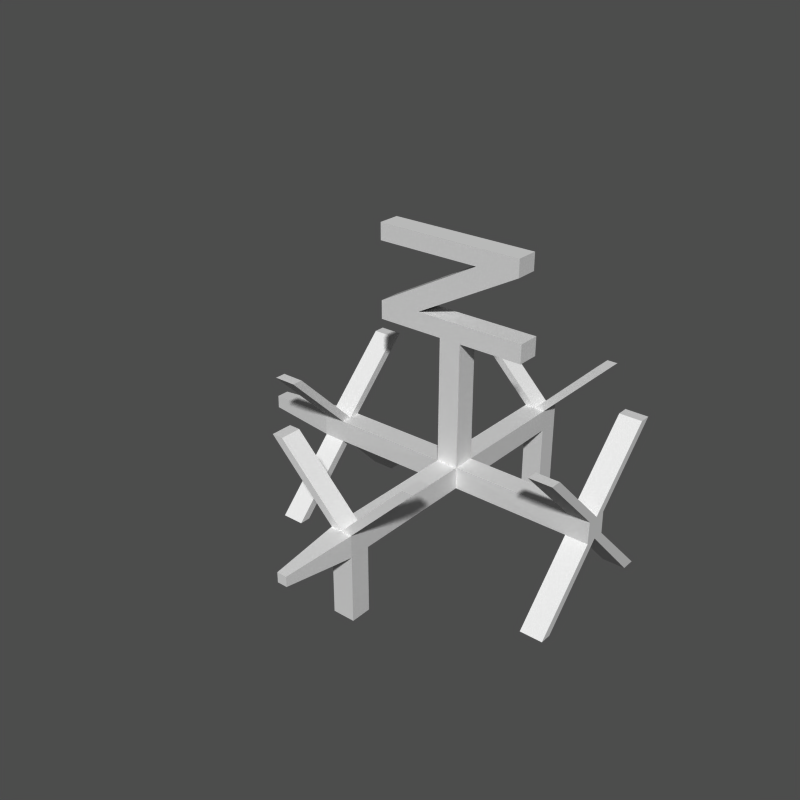 # Source: armature.blend  (saved by Blender 2.59.0; exported with 4.5.12 LTS)
import bpy
from mathutils import Matrix  # noqa: F401  (used for matrix-valued properties, if any)

bpy.ops.wm.read_factory_settings(use_empty=True)
scene = bpy.context.scene
scene.name = '1'

# ---- collections
col_collection_1 = bpy.data.collections.new('Collection 1'); scene.collection.children.link(col_collection_1)

# ---- meshes
me_cube_003 = bpy.data.meshes.new('Cube.003')
me_cube_003.from_pydata([(1.781, -0.1567, -0.1509), (1.781, -0.1509, 0.1509), (1.781, 0.1567, -0.1509), (1.781, 0.1509, 0.1509), (2.091, 0.1509, 0.1509), (2.091, 0.1567, -0.1509), (2.091, -0.1509, 0.1509), (2.091, -0.1567, -0.1509), (1.781, 2.051e-07, 0.1509), (1.781, 1.823e-07, -0.1509), (2.091, 1.823e-07, -0.1509), (2.091, 2.051e-07, 0.1509), (1.781, 0.8612, -1.051), (2.091, 0.8612, -1.051), (2.091, 1.051, -1.051), (1.781, 1.051, -1.051), (1.781, -0.8748, -1.051), (2.091, -0.8748, -1.051), (2.091, -1.031, -1.051), (1.781, -1.031, -1.051), (1.781, -0.9, 1.051), (2.091, -0.9, 1.051), (2.091, -1.051, 1.051), (1.781, -1.051, 1.051), (1.781, 0.9, 1.051), (2.091, 0.9, 1.051), (2.091, 1.051, 1.051), (1.781, 1.051, 1.051), (-1.781, 1.051, 1.051), (-2.092, 1.051, 1.051), (-2.092, 0.9, 1.051), (-1.781, 0.9, 1.051), (-1.781, -1.051, 1.051), (-2.092, -1.051, 1.051), (-2.092, -0.9, 1.051), (-1.781, -0.9, 1.051), (-1.781, -1.031, -1.051), (-2.092, -1.031, -1.051), (-2.092, -0.8748, -1.051), (-1.781, -0.8748, -1.051), (-1.781, 1.051, -1.051), (-2.092, 1.051, -1.051), (-2.092, 0.8612, -1.051), (-1.781, 0.8612, -1.051), (-2.092, 2.051e-07, 0.1509), (-2.092, 1.823e-07, -0.1509), (-1.781, 1.823e-07, -0.1509), (-1.781, 2.051e-07, 0.1509), (-2.092, -0.1567, -0.1509), (-2.092, -0.1509, 0.1509), (-2.092, 0.1567, -0.1509), (-2.092, 0.1509, 0.1509), (-1.781, 0.1509, 0.1509), (-1.781, 0.1567, -0.1509), (-1.781, -0.1509, 0.1509), (-1.781, -0.1567, -0.1509), (0.1503, -0.1509, 0.1509), (0.1503, -0.1509, -0.1509), (-0.1516, -0.1509, -0.1509), (-0.1516, -0.1509, 0.1509), (-0.1516, 0.1509, 1.851), (0.1503, 0.1509, 1.851), (-0.1516, -0.1509, 1.851), (0.1503, -0.1509, 1.851), (0.1503, -0.1509, 2.103), (-0.1516, -0.1509, 2.103), (0.1503, 0.1509, 2.103), (-0.1516, 0.1509, 2.103), (1.021, 0.1509, 2.103), (1.021, -0.1509, 2.103), (1.021, -0.1509, 1.851), (1.021, 0.1509, 1.851), (-0.48, 0.1509, 2.103), (-0.48, -0.1509, 2.103), (-0.7505, -0.1509, 1.851), (-0.7505, 0.1509, 1.851), (-1.07, 0.1509, 1.851), (-1.07, -0.1509, 1.851), (-1.07, -0.1509, 2.103), (-1.07, 0.1509, 2.103), (0.347, 0.1509, 2.879), (0.347, -0.1509, 2.879), (0.9373, -0.1509, 2.879), (0.9373, 0.1509, 2.879), (0.9373, 0.1509, 3.11), (0.9373, -0.1509, 3.11), (0.6175, -0.1509, 3.11), (0.6175, 0.1509, 3.11), (-1.077, 0.1509, 3.11), (-1.077, -0.1509, 3.11), (-1.077, -0.1509, 2.879), (-1.077, 0.1509, 2.879), (-0.1516, -1.842, 0.1509), (-0.1516, -1.842, -0.1509), (0.1503, -1.842, -0.1509), (0.1503, -1.842, 0.1509), (0.1503, -2.127, 0.1509), (0.1503, -2.127, -0.1509), (-0.1516, -2.127, -0.1509), (-0.1516, -2.127, 0.1509), (-0.0006698, -1.842, 0.1509), (-0.0006698, -2.127, 0.1509), (-0.9007, -2.127, 1.051), (-0.9007, -1.842, 1.051), (-1.052, -2.127, 1.051), (-1.052, -1.842, 1.051), (0.8993, -2.127, 1.051), (0.8993, -1.842, 1.051), (1.05, -2.127, 1.051), (1.05, -1.842, 1.051), (-0.1516, -2.127, -1.057), (0.1503, -2.127, -1.057), (0.1503, -1.842, -1.057), (-0.1516, -1.842, -1.057), (-0.06844, -3.091, 0.0844), (-0.06844, -3.091, -0.05114), (0.0671, -3.091, -0.05114), (0.0671, -3.091, 0.0844), (-0.1516, 1.846, -1.057), (0.1503, 1.846, -1.057), (0.1503, 2.132, -1.057), (-0.1516, 2.132, -1.057), (1.05, 1.846, 1.051), (1.05, 2.132, 1.051), (0.8993, 1.846, 1.051), (0.8993, 2.132, 1.051), (-1.052, 1.846, 1.051), (-1.052, 2.132, 1.051), (-0.9007, 1.846, 1.051), (-0.9007, 2.132, 1.051), (-0.0006698, 2.132, 0.1509), (-0.0006698, 1.846, 0.1509), (-0.1516, 2.132, 0.1509), (-0.1516, 2.132, -0.1509), (0.1503, 2.132, -0.1509), (0.1503, 2.132, 0.1509), (0.1503, 1.846, 0.1509), (0.1503, 1.846, -0.1509), (-0.1516, 1.846, -0.1509), (-0.1516, 1.846, 0.1509), (-0.1516, 0.1557, 0.1509), (-0.1516, 0.1557, -0.1509), (0.1503, 0.1557, -0.1509), (0.1503, 0.1557, 0.1509), (-3.091, 0.09354, -0.0901), (-3.091, 0.0901, 0.09009), (-3.091, -0.09354, -0.0901), (-3.091, -0.09009, 0.09009), (-3.091, 1.829e-07, -0.0901), (-3.091, 1.965e-07, 0.09009)], [], [(142, 57, 58, 141), (0, 1, 56, 57), (142, 143, 3, 2), (2, 3, 4, 5), (1, 0, 7, 6), (8, 143, 56), (1, 8, 56), (8, 3, 143), (9, 57, 142), (2, 9, 142), (9, 0, 57), (4, 11, 10, 5), (11, 6, 7, 10), (10, 9, 12, 13), (5, 10, 13, 14), (9, 2, 15, 12), (2, 5, 14, 15), (12, 15, 14, 13), (9, 10, 17, 16), (10, 7, 18, 17), (0, 9, 16, 19), (7, 0, 19, 18), (19, 16, 17, 18), (11, 8, 20, 21), (6, 11, 21, 22), (8, 1, 23, 20), (1, 6, 22, 23), (20, 23, 22, 21), (8, 11, 25, 24), (11, 4, 26, 25), (3, 8, 24, 27), (4, 3, 27, 26), (27, 24, 25, 26), (28, 29, 30, 31), (51, 29, 28, 52), (52, 28, 31, 47), (44, 30, 29, 51), (47, 31, 30, 44), (35, 34, 33, 32), (54, 32, 33, 49), (47, 35, 32, 54), (49, 33, 34, 44), (44, 34, 35, 47), (36, 37, 38, 39), (48, 37, 36, 55), (55, 36, 39, 46), (45, 38, 37, 48), (46, 39, 38, 45), (43, 42, 41, 40), (53, 40, 41, 50), (46, 43, 40, 53), (50, 41, 42, 45), (45, 42, 43, 46), (46, 58, 55), (53, 141, 46), (46, 141, 58), (47, 140, 52), (54, 59, 47), (47, 59, 140), (54, 49, 48, 55), (53, 50, 51, 52), (141, 53, 52, 140), (59, 54, 55, 58), (143, 140, 60, 61), (59, 56, 63, 62), (140, 59, 62, 60), (56, 143, 61, 63), (62, 63, 64, 65), (61, 60, 67, 66), (67, 65, 64, 66), (64, 63, 70, 69), (66, 64, 69, 68), (61, 66, 68, 71), (63, 61, 71, 70), (70, 71, 68, 69), (67, 60, 75, 72), (65, 67, 72, 73), (62, 65, 73, 74), (60, 62, 74, 75), (75, 74, 77, 76), (74, 73, 78, 77), (72, 75, 76, 79), (76, 77, 78, 79), (79, 78, 81, 80), (72, 79, 80, 83), (78, 73, 82, 81), (73, 72, 83, 82), (82, 83, 84, 85), (81, 82, 85, 86), (83, 80, 87, 84), (85, 84, 87, 86), (86, 87, 88, 89), (87, 80, 91, 88), (81, 86, 89, 90), (80, 81, 90, 91), (91, 90, 89, 88), (59, 58, 93, 92), (58, 57, 94, 93), (57, 56, 95, 94), (94, 95, 96, 97), (92, 93, 98, 99), (100, 56, 59), (92, 100, 59), (100, 95, 56), (101, 100, 103, 102), (99, 101, 102, 104), (100, 92, 105, 103), (92, 99, 104, 105), (103, 105, 104, 102), (100, 101, 106, 107), (101, 96, 108, 106), (95, 100, 107, 109), (96, 95, 109, 108), (109, 107, 106, 108), (98, 93, 113, 110), (97, 98, 110, 111), (94, 97, 111, 112), (93, 94, 112, 113), (113, 112, 111, 110), (96, 101, 114, 117), (101, 99, 114), (99, 98, 115, 114), (98, 97, 116, 115), (97, 96, 117, 116), (114, 115, 116), (117, 114, 116), (118, 121, 120, 119), (138, 118, 119, 137), (137, 119, 120, 134), (134, 120, 121, 133), (133, 121, 118, 138), (122, 123, 125, 124), (135, 123, 122, 136), (136, 122, 124, 131), (130, 125, 123, 135), (131, 124, 125, 130), (128, 129, 127, 126), (139, 126, 127, 132), (131, 128, 126, 139), (132, 127, 129, 130), (130, 129, 128, 131), (131, 143, 136), (139, 140, 131), (131, 140, 143), (139, 132, 133, 138), (137, 134, 135, 136), (142, 137, 136, 143), (141, 138, 137, 142), (140, 139, 138, 141), (130, 133, 132), (130, 135, 134, 133), (51, 50, 144, 145), (48, 49, 147, 146), (45, 48, 146, 148), (50, 45, 148, 144), (49, 44, 149, 147), (44, 51, 145, 149), (145, 144, 148, 149), (149, 148, 146, 147)])
_uv = me_cube_003.uv_layers.new(name='UVTex')
_uv.uv.foreach_set('vector', [0.0, 1.0, 0.0, 0.0, 1.0, 0.0, 1.0, 1.0, 0.0, 1.0, 0.0, 0.0, 1.0, 0.0, 1.0, 1.0, 0.0, 1.0, 0.0, 0.0, 1.0, 0.0, 1.0, 1.0, 0.0, 1.0, 0.0, 0.0, 1.0, 0.0, 1.0, 1.0, 0.0, 1.0, 0.0, 0.0, 1.0, 0.0, 1.0, 1.0, 0.0, 1.0, 0.0, 0.0, 1.0, 0.0, 0.0, 1.0, 0.0, 0.0, 1.0, 0.0, 0.0, 1.0, 0.0, 0.0, 1.0, 0.0, 0.0, 1.0, 0.0, 0.0, 1.0, 0.0, 0.0, 1.0, 0.0, 0.0, 1.0, 0.0, 0.0, 1.0, 0.0, 0.0, 1.0, 0.0, 0.0, 1.0, 0.0, 0.0, 1.0, 0.0, 1.0, 1.0, 0.0, 1.0, 0.0, 0.0, 1.0, 0.0, 1.0, 1.0, 0.0, 1.0, 0.0, 0.0, 1.0, 0.0, 1.0, 1.0, 0.0, 1.0, 0.0, 0.0, 1.0, 0.0, 1.0, 1.0, 0.0, 1.0, 0.0, 0.0, 1.0, 0.0, 1.0, 1.0, 0.0, 1.0, 0.0, 0.0, 1.0, 0.0, 1.0, 1.0, 0.0, 1.0, 0.0, 0.0, 1.0, 0.0, 1.0, 1.0, 0.0, 1.0, 0.0, 0.0, 1.0, 0.0, 1.0, 1.0, 0.0, 1.0, 0.0, 0.0, 1.0, 0.0, 1.0, 1.0, 0.0, 1.0, 0.0, 0.0, 1.0, 0.0, 1.0, 1.0, 0.0, 1.0, 0.0, 0.0, 1.0, 0.0, 1.0, 1.0, 0.0, 1.0, 0.0, 0.0, 1.0, 0.0, 1.0, 1.0, 0.0, 1.0, 0.0, 0.0, 1.0, 0.0, 1.0, 1.0, 0.0, 1.0, 0.0, 0.0, 1.0, 0.0, 1.0, 1.0, 0.0, 1.0, 0.0, 0.0, 1.0, 0.0, 1.0, 1.0, 0.0, 1.0, 0.0, 0.0, 1.0, 0.0, 1.0, 1.0, 0.0, 1.0, 0.0, 0.0, 1.0, 0.0, 1.0, 1.0, 0.0, 1.0, 0.0, 0.0, 1.0, 0.0, 1.0, 1.0, 0.0, 1.0, 0.0, 0.0, 1.0, 0.0, 1.0, 1.0, 0.0, 1.0, 0.0, 0.0, 1.0, 0.0, 1.0, 1.0, 0.0, 1.0, 0.0, 0.0, 1.0, 0.0, 1.0, 1.0, 0.0, 1.0, 0.0, 0.0, 1.0, 0.0, 1.0, 1.0, 0.0, 1.0, 0.0, 0.0, 1.0, 0.0, 1.0, 1.0, 0.0, 1.0, 0.0, 0.0, 1.0, 0.0, 1.0, 1.0, 0.0, 1.0, 0.0, 0.0, 1.0, 0.0, 1.0, 1.0, 0.0, 1.0, 0.0, 0.0, 1.0, 0.0, 1.0, 1.0, 0.0, 1.0, 0.0, 0.0, 1.0, 0.0, 1.0, 1.0, 0.0, 1.0, 0.0, 0.0, 1.0, 0.0, 1.0, 1.0, 0.0, 1.0, 0.0, 0.0, 1.0, 0.0, 1.0, 1.0, 0.0, 1.0, 0.0, 0.0, 1.0, 0.0, 1.0, 1.0, 0.0, 1.0, 0.0, 0.0, 1.0, 0.0, 1.0, 1.0, 0.0, 1.0, 0.0, 0.0, 1.0, 0.0, 1.0, 1.0, 0.0, 1.0, 0.0, 0.0, 1.0, 0.0, 1.0, 1.0, 0.0, 1.0, 0.0, 0.0, 1.0, 0.0, 1.0, 1.0, 0.0, 1.0, 0.0, 0.0, 1.0, 0.0, 1.0, 1.0, 0.0, 1.0, 0.0, 0.0, 1.0, 0.0, 1.0, 1.0, 0.0, 1.0, 0.0, 0.0, 1.0, 0.0, 1.0, 1.0, 0.0, 1.0, 0.0, 0.0, 1.0, 0.0, 1.0, 1.0, 0.0, 1.0, 0.0, 0.0, 1.0, 0.0, 1.0, 1.0, 0.0, 1.0, 0.0, 0.0, 1.0, 0.0, 1.0, 1.0, 0.0, 1.0, 0.0, 0.0, 1.0, 0.0, 1.0, 1.0, 0.0, 1.0, 0.0, 0.0, 1.0, 0.0, 1.0, 1.0, 0.0, 1.0, 0.0, 0.0, 1.0, 0.0, 0.0, 1.0, 0.0, 0.0, 1.0, 0.0, 0.0, 1.0, 0.0, 0.0, 1.0, 0.0, 0.0, 1.0, 0.0, 0.0, 1.0, 0.0, 0.0, 1.0, 0.0, 0.0, 1.0, 0.0, 0.0, 1.0, 0.0, 0.0, 1.0, 0.0, 0.0, 1.0, 0.0, 0.0, 1.0, 0.0, 1.0, 1.0, 0.0, 1.0, 0.0, 0.0, 1.0, 0.0, 1.0, 1.0, 0.0, 1.0, 0.0, 0.0, 1.0, 0.0, 1.0, 1.0, 0.0, 1.0, 0.0, 0.0, 1.0, 0.0, 1.0, 1.0, 0.0, 1.0, 0.0, 0.0, 1.0, 0.0, 1.0, 1.0, 0.0, 1.0, 0.0, 0.0, 1.0, 0.0, 1.0, 1.0, 0.0, 1.0, 0.0, 0.0, 1.0, 0.0, 1.0, 1.0, 0.0, 1.0, 0.0, 0.0, 1.0, 0.0, 1.0, 1.0, 0.0, 1.0, 0.0, 0.0, 1.0, 0.0, 1.0, 1.0, 0.0, 1.0, 0.0, 0.0, 1.0, 0.0, 1.0, 1.0, 0.0, 1.0, 0.0, 0.0, 1.0, 0.0, 1.0, 1.0, 0.0, 1.0, 0.0, 0.0, 1.0, 0.0, 1.0, 1.0, 0.0, 1.0, 0.0, 0.0, 1.0, 0.0, 1.0, 1.0, 0.0, 1.0, 0.0, 0.0, 1.0, 0.0, 1.0, 1.0, 0.0, 1.0, 0.0, 0.0, 1.0, 0.0, 1.0, 1.0, 0.0, 1.0, 0.0, 0.0, 1.0, 0.0, 1.0, 1.0, 0.0, 1.0, 0.0, 0.0, 1.0, 0.0, 1.0, 1.0, 0.0, 1.0, 0.0, 0.0, 1.0, 0.0, 1.0, 1.0, 0.0, 1.0, 0.0, 0.0, 1.0, 0.0, 1.0, 1.0, 0.0, 1.0, 0.0, 0.0, 1.0, 0.0, 1.0, 1.0, 0.0, 1.0, 0.0, 0.0, 1.0, 0.0, 1.0, 1.0, 0.0, 1.0, 0.0, 0.0, 1.0, 0.0, 1.0, 1.0, 0.0, 1.0, 0.0, 0.0, 1.0, 0.0, 1.0, 1.0, 0.0, 1.0, 0.0, 0.0, 1.0, 0.0, 1.0, 1.0, 0.0, 1.0, 0.0, 0.0, 1.0, 0.0, 1.0, 1.0, 0.0, 1.0, 0.0, 0.0, 1.0, 0.0, 1.0, 1.0, 0.0, 1.0, 0.0, 0.0, 1.0, 0.0, 1.0, 1.0, 0.0, 1.0, 0.0, 0.0, 1.0, 0.0, 1.0, 1.0, 0.0, 1.0, 0.0, 0.0, 1.0, 0.0, 1.0, 1.0, 0.0, 1.0, 0.0, 0.0, 1.0, 0.0, 1.0, 1.0, 0.0, 1.0, 0.0, 0.0, 1.0, 0.0, 1.0, 1.0, 0.0, 1.0, 0.0, 0.0, 1.0, 0.0, 1.0, 1.0, 0.0, 1.0, 0.0, 0.0, 1.0, 0.0, 1.0, 1.0, 0.0, 1.0, 0.0, 0.0, 1.0, 0.0, 1.0, 1.0, 0.0, 1.0, 0.0, 0.0, 1.0, 0.0, 1.0, 1.0, 0.0, 1.0, 0.0, 0.0, 1.0, 0.0, 1.0, 1.0, 0.0, 1.0, 0.0, 0.0, 1.0, 0.0, 1.0, 1.0, 0.0, 1.0, 0.0, 0.0, 1.0, 0.0, 1.0, 1.0, 0.0, 1.0, 0.0, 0.0, 1.0, 0.0, 1.0, 1.0, 0.0, 1.0, 0.0, 0.0, 1.0, 0.0, 1.0, 1.0, 0.0, 1.0, 0.0, 0.0, 1.0, 0.0, 1.0, 1.0, 0.0, 1.0, 0.0, 0.0, 1.0, 0.0, 1.0, 1.0, 0.0, 1.0, 0.0, 0.0, 1.0, 0.0, 0.0, 1.0, 0.0, 0.0, 1.0, 0.0, 0.0, 1.0, 0.0, 0.0, 1.0, 0.0, 0.0, 1.0, 0.0, 0.0, 1.0, 0.0, 1.0, 1.0, 0.0, 1.0, 0.0, 0.0, 1.0, 0.0, 1.0, 1.0, 0.0, 1.0, 0.0, 0.0, 1.0, 0.0, 1.0, 1.0, 0.0, 1.0, 0.0, 0.0, 1.0, 0.0, 1.0, 1.0, 0.0, 1.0, 0.0, 0.0, 1.0, 0.0, 1.0, 1.0, 0.0, 1.0, 0.0, 0.0, 1.0, 0.0, 1.0, 1.0, 0.0, 1.0, 0.0, 0.0, 1.0, 0.0, 1.0, 1.0, 0.0, 1.0, 0.0, 0.0, 1.0, 0.0, 1.0, 1.0, 0.0, 1.0, 0.0, 0.0, 1.0, 0.0, 1.0, 1.0, 0.0, 1.0, 0.0, 0.0, 1.0, 0.0, 1.0, 1.0, 0.0, 1.0, 0.0, 0.0, 1.0, 0.0, 1.0, 1.0, 0.0, 1.0, 0.0, 0.0, 1.0, 0.0, 1.0, 1.0, 0.0, 1.0, 0.0, 0.0, 1.0, 0.0, 1.0, 1.0, 0.0, 1.0, 0.0, 0.0, 1.0, 0.0, 1.0, 1.0, 0.0, 1.0, 0.0, 0.0, 1.0, 0.0, 1.0, 1.0, 0.0, 1.0, 0.0, 0.0, 1.0, 0.0, 1.0, 1.0, 0.0, 1.0, 0.0, 0.0, 1.0, 0.0, 0.0, 1.0, 0.0, 0.0, 1.0, 0.0, 1.0, 1.0, 0.0, 1.0, 0.0, 0.0, 1.0, 0.0, 1.0, 1.0, 0.0, 1.0, 0.0, 0.0, 1.0, 0.0, 1.0, 1.0, 0.0, 1.0, 0.0, 0.0, 1.0, 0.0, 0.0, 1.0, 0.0, 0.0, 1.0, 0.0, 0.0, 1.0, 0.0, 0.0, 1.0, 0.0, 1.0, 1.0, 0.0, 1.0, 0.0, 0.0, 1.0, 0.0, 1.0, 1.0, 0.0, 1.0, 0.0, 0.0, 1.0, 0.0, 1.0, 1.0, 0.0, 1.0, 0.0, 0.0, 1.0, 0.0, 1.0, 1.0, 0.0, 1.0, 0.0, 0.0, 1.0, 0.0, 1.0, 1.0, 0.0, 1.0, 0.0, 0.0, 1.0, 0.0, 1.0, 1.0, 0.0, 1.0, 0.0, 0.0, 1.0, 0.0, 1.0, 1.0, 0.0, 1.0, 0.0, 0.0, 1.0, 0.0, 1.0, 1.0, 0.0, 1.0, 0.0, 0.0, 1.0, 0.0, 1.0, 1.0, 0.0, 1.0, 0.0, 0.0, 1.0, 0.0, 1.0, 1.0, 0.0, 1.0, 0.0, 0.0, 1.0, 0.0, 1.0, 1.0, 0.0, 1.0, 0.0, 0.0, 1.0, 0.0, 1.0, 1.0, 0.0, 1.0, 0.0, 0.0, 1.0, 0.0, 1.0, 1.0, 0.0, 1.0, 0.0, 0.0, 1.0, 0.0, 1.0, 1.0, 0.0, 1.0, 0.0, 0.0, 1.0, 0.0, 1.0, 1.0, 0.0, 1.0, 0.0, 0.0, 1.0, 0.0, 0.0, 1.0, 0.0, 0.0, 1.0, 0.0, 0.0, 1.0, 0.0, 0.0, 1.0, 0.0, 0.0, 1.0, 0.0, 0.0, 1.0, 0.0, 1.0, 1.0, 0.0, 1.0, 0.0, 0.0, 1.0, 0.0, 1.0, 1.0, 0.0, 1.0, 0.0, 0.0, 1.0, 0.0, 1.0, 1.0, 0.0, 1.0, 0.0, 0.0, 1.0, 0.0, 1.0, 1.0, 0.0, 1.0, 0.0, 0.0, 1.0, 0.0, 1.0, 1.0, 0.0, 1.0, 0.0, 0.0, 1.0, 0.0, 0.0, 1.0, 0.0, 0.0, 1.0, 0.0, 1.0, 1.0, 0.0, 1.0, 0.0, 0.0, 1.0, 0.0, 1.0, 1.0, 0.0, 1.0, 0.0, 0.0, 1.0, 0.0, 1.0, 1.0, 0.0, 1.0, 0.0, 0.0, 1.0, 0.0, 1.0, 1.0, 0.0, 1.0, 0.0, 0.0, 1.0, 0.0, 1.0, 1.0, 0.0, 1.0, 0.0, 0.0, 1.0, 0.0, 1.0, 1.0, 0.0, 1.0, 0.0, 0.0, 1.0, 0.0, 1.0, 1.0, 0.0, 1.0, 0.0, 0.0, 1.0, 0.0, 1.0, 1.0, 0.0, 1.0, 0.0, 0.0, 1.0, 0.0, 1.0, 1.0])
me_cube_003.use_remesh_preserve_volume = False
me_cube_003.use_remesh_preserve_attributes = False
me_cube_003.use_mirror_vertex_groups = False
me_cube_003.update()
arm_armature_001 = bpy.data.armatures.new('Armature.001')  # bones are not reproduced

# ---- objects
ob_armature_001 = bpy.data.objects.new('Armature.001', arm_armature_001)
ob_cube_001 = bpy.data.objects.new('Cube.001', me_cube_003)

# ---- transforms, parenting, visibility, modifiers, constraints
ob_armature_001.location = (0.0, 0.0, 0.0)
ob_armature_001.rotation_euler = (1.571, -0.0, -0.0)
ob_armature_001.lock_rotations_4d = False
ob_armature_001.empty_display_type = 'ARROWS'
ob_armature_001.color = (0.0, 0.0, 0.0, 1.0)
ob_armature_001.show_in_front = True
ob_armature_001.lineart.crease_threshold = 0.0
ob_cube_001.parent = ob_armature_001
ob_cube_001.matrix_parent_inverse = Matrix(((1.0, 0.0, 0.0, 0.0), (0.0, 7.55e-08, 1.0, 0.0), (0.0, -1.0, 7.55e-08, 0.0), (0.0, 0.0, 0.0, 1.0)))
ob_cube_001.location = (0.0, 0.0, 0.0)
ob_cube_001.lock_rotations_4d = False
ob_cube_001.empty_display_type = 'ARROWS'
ob_cube_001.color = (0.0, 0.0, 0.0, 1.0)
ob_cube_001.lineart.crease_threshold = 0.0
_vg = ob_cube_001.vertex_groups.new(name='Bone.001')
for _i, _w in zip([56, 57, 58, 59, 130, 131, 132, 133, 134, 135, 136, 137, 138, 139, 140, 141, 142, 143], [0.8218, 0.8218, 0.8205, 0.8205, 1.0, 1.0, 0.9894, 0.9894, 0.9898, 0.9898, 0.9976, 0.9976, 0.9974, 0.9974, 0.9073, 0.9073, 0.9084, 0.9084]): _vg.add([_i], _w, 'REPLACE')
_vg = ob_cube_001.vertex_groups.new(name='Bone.003')
for _i, _w in zip([126, 127, 128, 129, 130, 131, 132, 133, 134, 135, 136, 137, 138, 139], [0.9935, 0.9993, 0.9845, 0.9943, 1.0, 1.0, 1.0, 0.9788, 0.9795, 0.9795, 0.9685, 0.9686, 0.9678, 1.0]): _vg.add([_i], _w, 'REPLACE')
_vg = ob_cube_001.vertex_groups.new(name='Bone.004')
for _i, _w in zip([122, 123, 124, 125, 130, 131, 132, 133, 134, 135, 136, 137, 138, 139], [0.9936, 0.9994, 0.9841, 0.9941, 1.0, 1.0, 0.9788, 0.9788, 0.9795, 1.0, 1.0, 0.9686, 0.9678, 0.9678]): _vg.add([_i], _w, 'REPLACE')
_vg = ob_cube_001.vertex_groups.new(name='Bone.005')
for _i, _w in zip([118, 119, 120, 121, 130, 131, 132, 133, 134, 135, 136, 137, 138, 139], [0.7143, 0.7182, 0.7755, 0.7719, 0.9997, 0.9938, 0.9492, 0.9933, 0.994, 0.9507, 0.9264, 0.9809, 0.9798, 0.9247]): _vg.add([_i], _w, 'REPLACE')
_vg = ob_cube_001.vertex_groups.new(name='Bone.002')
for _i, _w in zip([56, 57, 58, 59, 92, 93, 94, 95, 96, 97, 98, 99, 100, 101, 140, 141, 142, 143], [0.908, 0.908, 0.9068, 0.9068, 0.9973, 0.9973, 0.9975, 0.9975, 0.9907, 0.9907, 0.9904, 0.9904, 1.0, 1.0, 0.8158, 0.8158, 0.8171, 0.8171]): _vg.add([_i], _w, 'REPLACE')
_vg = ob_cube_001.vertex_groups.new(name='Bone.006')
for _i, _w in zip([92, 93, 94, 95, 96, 97, 98, 99, 100, 101, 110, 111, 112, 113], [0.5297, 0.7555, 0.7592, 0.5339, 0.6254, 0.8373, 0.834, 0.6213, 0.7574, 0.8357, 0.783, 0.7866, 0.7041, 0.7002]): _vg.add([_i], _w, 'REPLACE')
_vg = ob_cube_001.vertex_groups.new(name='Bone.007')
for _i, _w in zip([92, 93, 94, 95, 96, 97, 98, 99, 100, 101, 102, 103, 104, 105], [1.0, 0.9649, 0.9657, 0.9657, 0.9814, 0.9814, 0.9808, 1.0, 1.0, 1.0, 0.9958, 0.9816, 0.9998, 0.9914]): _vg.add([_i], _w, 'REPLACE')
_vg = ob_cube_001.vertex_groups.new(name='Bone.008')
for _i, _w in zip([92, 93, 94, 95, 96, 97, 98, 99, 100, 101, 106, 107, 108, 109], [0.9649, 0.9649, 0.9657, 1.0, 1.0, 0.9814, 0.9808, 0.9808, 1.0, 1.0, 0.9955, 0.9812, 0.9998, 0.9916]): _vg.add([_i], _w, 'REPLACE')
_vg = ob_cube_001.vertex_groups.new(name='Bone.009')
for _i, _w in zip([92, 93, 94, 95, 96, 97, 98, 99, 100, 101, 114, 115, 116, 117], [0.9298, 0.9298, 0.9314, 0.9314, 0.9894, 0.9894, 0.9886, 0.9886, 0.9943, 1.0, 0.9721, 0.9901, 0.9907, 0.9729]): _vg.add([_i], _w, 'REPLACE')
_vg = ob_cube_001.vertex_groups.new(name='Bone.010')
for _i, _w in zip([44, 45, 46, 47, 48, 49, 50, 51, 52, 53, 54, 55, 56, 57, 58, 59, 140, 141, 142, 143], [1.0, 1.0, 1.0, 1.0, 0.9948, 0.9958, 0.9948, 0.9958, 0.9964, 0.9954, 0.9964, 0.9954, 0.8218, 0.8218, 0.9075, 0.9075, 0.9033, 0.9033, 0.8171, 0.8171]): _vg.add([_i], _w, 'REPLACE')
_vg = ob_cube_001.vertex_groups.new(name='Bone.017')
for _i, _w in zip([32, 33, 34, 35, 44, 45, 46, 47, 48, 49, 50, 51, 52, 53, 54, 55], [0.9367, 1.0, 1.0, 0.9191, 1.0, 1.0, 0.9654, 0.9817, 0.9895, 1.0, 0.9896, 0.9917, 0.9107, 0.9057, 0.9939, 0.9055]): _vg.add([_i], _w, 'REPLACE')
_vg = ob_cube_001.vertex_groups.new(name='Bone.018')
for _i, _w in zip([28, 29, 30, 31, 44, 45, 46, 47, 48, 49, 50, 51, 52, 53, 54, 55], [0.9367, 1.0, 1.0, 0.9191, 1.0, 1.0, 0.9654, 0.9817, 0.9896, 0.9917, 0.9895, 1.0, 0.9939, 0.9055, 0.9107, 0.9057]): _vg.add([_i], _w, 'REPLACE')
_vg = ob_cube_001.vertex_groups.new(name='Bone.019')
for _i, _w in zip([36, 37, 38, 39, 44, 45, 46, 47, 48, 49, 50, 51, 52, 53, 54, 55], [0.9416, 1.0, 0.999, 0.9064, 1.0, 1.0, 0.9817, 0.9654, 1.0, 0.9917, 0.9896, 0.9917, 0.9107, 0.9057, 0.9107, 0.9938]): _vg.add([_i], _w, 'REPLACE')
_vg = ob_cube_001.vertex_groups.new(name='Bone.020')
for _i, _w in zip([40, 41, 42, 43, 44, 45, 46, 47, 48, 49, 50, 51, 52, 53, 54, 55], [0.9367, 1.0, 0.9973, 0.8985, 1.0, 1.0, 0.9817, 0.9654, 0.9896, 0.9917, 1.0, 0.9917, 0.9107, 0.9938, 0.9107, 0.9057]): _vg.add([_i], _w, 'REPLACE')
_vg = ob_cube_001.vertex_groups.new(name='Bone.021')
for _i, _w in zip([44, 45, 46, 47, 48, 49, 50, 51, 52, 53, 54, 55, 144, 145, 146, 147, 148, 149], [1.0, 1.0, 0.9307, 0.9307, 0.9886, 0.9918, 0.9886, 0.9918, 0.8213, 0.8114, 0.8213, 0.8114, 0.9449, 0.9486, 0.9449, 0.9486, 0.9873, 0.9873]): _vg.add([_i], _w, 'REPLACE')
_vg = ob_cube_001.vertex_groups.new(name='Bone.011')
for _i, _w in zip([0, 1, 2, 3, 4, 5, 6, 7, 8, 9, 10, 11, 56, 57, 58, 59, 140, 141, 142, 143], [0.9954, 0.9964, 0.9954, 0.9964, 0.9959, 0.9949, 0.9959, 0.9949, 1.0, 1.0, 1.0, 1.0, 0.9074, 0.9074, 0.8205, 0.8205, 0.8158, 0.8158, 0.9032, 0.9032]): _vg.add([_i], _w, 'REPLACE')
_vg = ob_cube_001.vertex_groups.new(name='Bone.012')
for _i, _w in zip([0, 1, 2, 3, 4, 5, 6, 7, 8, 9, 10, 11, 20, 21, 22, 23], [0.9046, 0.9936, 0.9049, 0.9099, 0.9918, 0.9897, 1.0, 0.9897, 0.9812, 0.9648, 1.0, 1.0, 0.9181, 1.0, 1.0, 0.9358]): _vg.add([_i], _w, 'REPLACE')
_vg = ob_cube_001.vertex_groups.new(name='Bone.014')
for _i, _w in zip([0, 1, 2, 3, 4, 5, 6, 7, 8, 9, 10, 11, 24, 25, 26, 27], [0.9049, 0.9099, 0.9046, 0.9936, 1.0, 0.9897, 0.9918, 0.9897, 0.9812, 0.9648, 1.0, 1.0, 0.9181, 1.0, 1.0, 0.9358]): _vg.add([_i], _w, 'REPLACE')
_vg = ob_cube_001.vertex_groups.new(name='Bone.015')
for _i, _w in zip([0, 1, 2, 3, 4, 5, 6, 7, 8, 9, 10, 11, 16, 17, 18, 19], [0.9342, 0.7418, 0.7334, 0.7418, 0.9109, 0.9044, 0.9109, 1.0, 0.8435, 0.8916, 0.9987, 0.9802, 0.9006, 0.9986, 1.0, 0.9407]): _vg.add([_i], _w, 'REPLACE')
_vg = ob_cube_001.vertex_groups.new(name='Bone.016')
for _i, _w in zip([0, 1, 2, 3, 4, 5, 6, 7, 8, 9, 10, 11, 12, 13, 14, 15], [0.9049, 0.9099, 0.9935, 0.9099, 0.9918, 1.0, 0.9918, 0.9897, 0.9648, 0.9812, 1.0, 1.0, 0.8974, 0.9974, 1.0, 0.9358]): _vg.add([_i], _w, 'REPLACE')
_vg = ob_cube_001.vertex_groups.new(name='Bone.022')
for _i, _w in zip([56, 57, 58, 59, 60, 61, 62, 63, 64, 65, 66, 67, 72, 73, 140, 141, 142, 143], [0.908, 0.8218, 0.8205, 0.9068, 0.9975, 0.9977, 0.9975, 0.9977, 0.9946, 0.9944, 0.9946, 0.9944, 0.6064, 0.6064, 0.9027, 0.8158, 0.8171, 0.9038]): _vg.add([_i], _w, 'REPLACE')
_vg = ob_cube_001.vertex_groups.new(name='Bone.023')
for _i, _w in zip([60, 61, 62, 63, 64, 65, 66, 67, 72, 73, 74, 75, 76, 77, 78, 79], [0.9883, 0.9429, 0.9883, 0.9429, 0.9785, 1.0, 0.9785, 1.0, 0.9848, 0.9848, 0.8792, 0.8792, 0.757, 0.757, 0.8528, 0.8528]): _vg.add([_i], _w, 'REPLACE')
_vg = ob_cube_001.vertex_groups.new(name='Bone.025')
for _i, _w in zip([60, 61, 62, 63, 64, 65, 66, 67, 72, 73, 74, 75, 76, 77, 78, 79, 80, 81, 82, 83, 84, 85, 86, 87], [0.4985, 0.1627, 0.4985, 0.1627, 0.733, 0.8964, 0.733, 0.8964, 0.9806, 0.9806, 0.8978, 0.8978, 0.9514, 0.9514, 0.9706, 0.9706, 0.9921, 0.9921, 1.0, 1.0, 1.0, 1.0, 0.9668, 0.9668]): _vg.add([_i], _w, 'REPLACE')
_vg = ob_cube_001.vertex_groups.new(name='Bone.026')
for _i, _w in zip([80, 81, 82, 83, 84, 85, 86, 87, 88, 89, 90, 91], [1.0, 1.0, 1.0, 1.0, 1.0, 1.0, 1.0, 1.0, 1.0, 1.0, 0.9997, 0.9997]): _vg.add([_i], _w, 'REPLACE')
_vg = ob_cube_001.vertex_groups.new(name='Bone.024')
for _i, _w in zip([60, 61, 62, 63, 64, 65, 66, 67, 68, 69, 70, 71], [0.9414, 0.9884, 0.9414, 0.9884, 1.0, 0.9775, 1.0, 0.9775, 0.8869, 0.8869, 0.796, 0.796]): _vg.add([_i], _w, 'REPLACE')
_m = ob_cube_001.modifiers.new('Armature.001', 'ARMATURE')
_m.object = ob_armature_001

# ---- collection membership
col_collection_1.objects.link(ob_armature_001)
col_collection_1.objects.link(ob_cube_001)

# ---- scene / render settings (as saved in the file)
scene.frame_start = 1; scene.frame_end = 25; scene.frame_set(0)
scene.render.engine = 'BLENDER_EEVEE_NEXT'
scene.render.image_settings.compression = 90
scene.render.resolution_x = 1280
scene.render.resolution_y = 1280
scene.render.resolution_percentage = 50
scene.render.pixel_aspect_x = 100.0
scene.render.pixel_aspect_y = 100.0
scene.render.dither_intensity = 0.0
scene.render.use_compositing = False
scene.render.use_sequencer = False
scene.render.use_file_extension = False
scene.render.bake_margin = 2
scene.render.bake_bias = 0.0
scene.render.use_stamp_time = False
scene.render.use_stamp_date = False
scene.render.use_stamp_frame = False
scene.render.use_stamp_camera = False
scene.render.use_stamp_scene = False
scene.render.use_stamp_filename = False
scene.render.use_stamp_render_time = False
scene.render.stamp_font_size = 0
scene.cycles.use_denoising = False
scene.cycles.samples = 10
scene.cycles.sampling_pattern = 'TABULATED_SOBOL'
scene.cycles.light_sampling_threshold = 0.0
scene.cycles.use_adaptive_sampling = False
scene.cycles.use_light_tree = False
scene.cycles.blur_glossy = 0.0
scene.cycles.volume_bounces = 1
scene.cycles.pixel_filter_type = 'GAUSSIAN'
scene.cycles.sample_clamp_indirect = 0.0
scene.view_settings.view_transform = 'Raw'
bpy.context.view_layer.update()

# ---- added for rendering (the .blend has no active camera and no usable light): camera, sun + grey world if the file has none
cam_auto = bpy.data.cameras.new('AutoCamera')
cam_auto.lens = 50.0
cam_auto.sensor_width = 36.0
cam_auto.clip_end = 1000.0
ob_auto_camera = bpy.data.objects.new('AutoCamera', cam_auto)
scene.collection.objects.link(ob_auto_camera)
ob_auto_camera.location = (7.32375, -9.86814, 7.28559)
ob_auto_camera.rotation_euler = (1.09748, -7.21219e-08, 0.694738)
scene.camera = ob_auto_camera
light_auto_sun = bpy.data.lights.new('AutoSun', 'SUN')
light_auto_sun.energy = 3.0
light_auto_sun.angle = 0.0523599
ob_auto_sun = bpy.data.objects.new('AutoSun', light_auto_sun)
scene.collection.objects.link(ob_auto_sun)
ob_auto_sun.rotation_euler = (0.872665, 0.174533, 0.523599)
if scene.world is None:
    world_auto = bpy.data.worlds.new('AutoWorld')
    world_auto.color = (0.3, 0.3, 0.3)
    scene.world = world_auto
bpy.context.view_layer.update()
